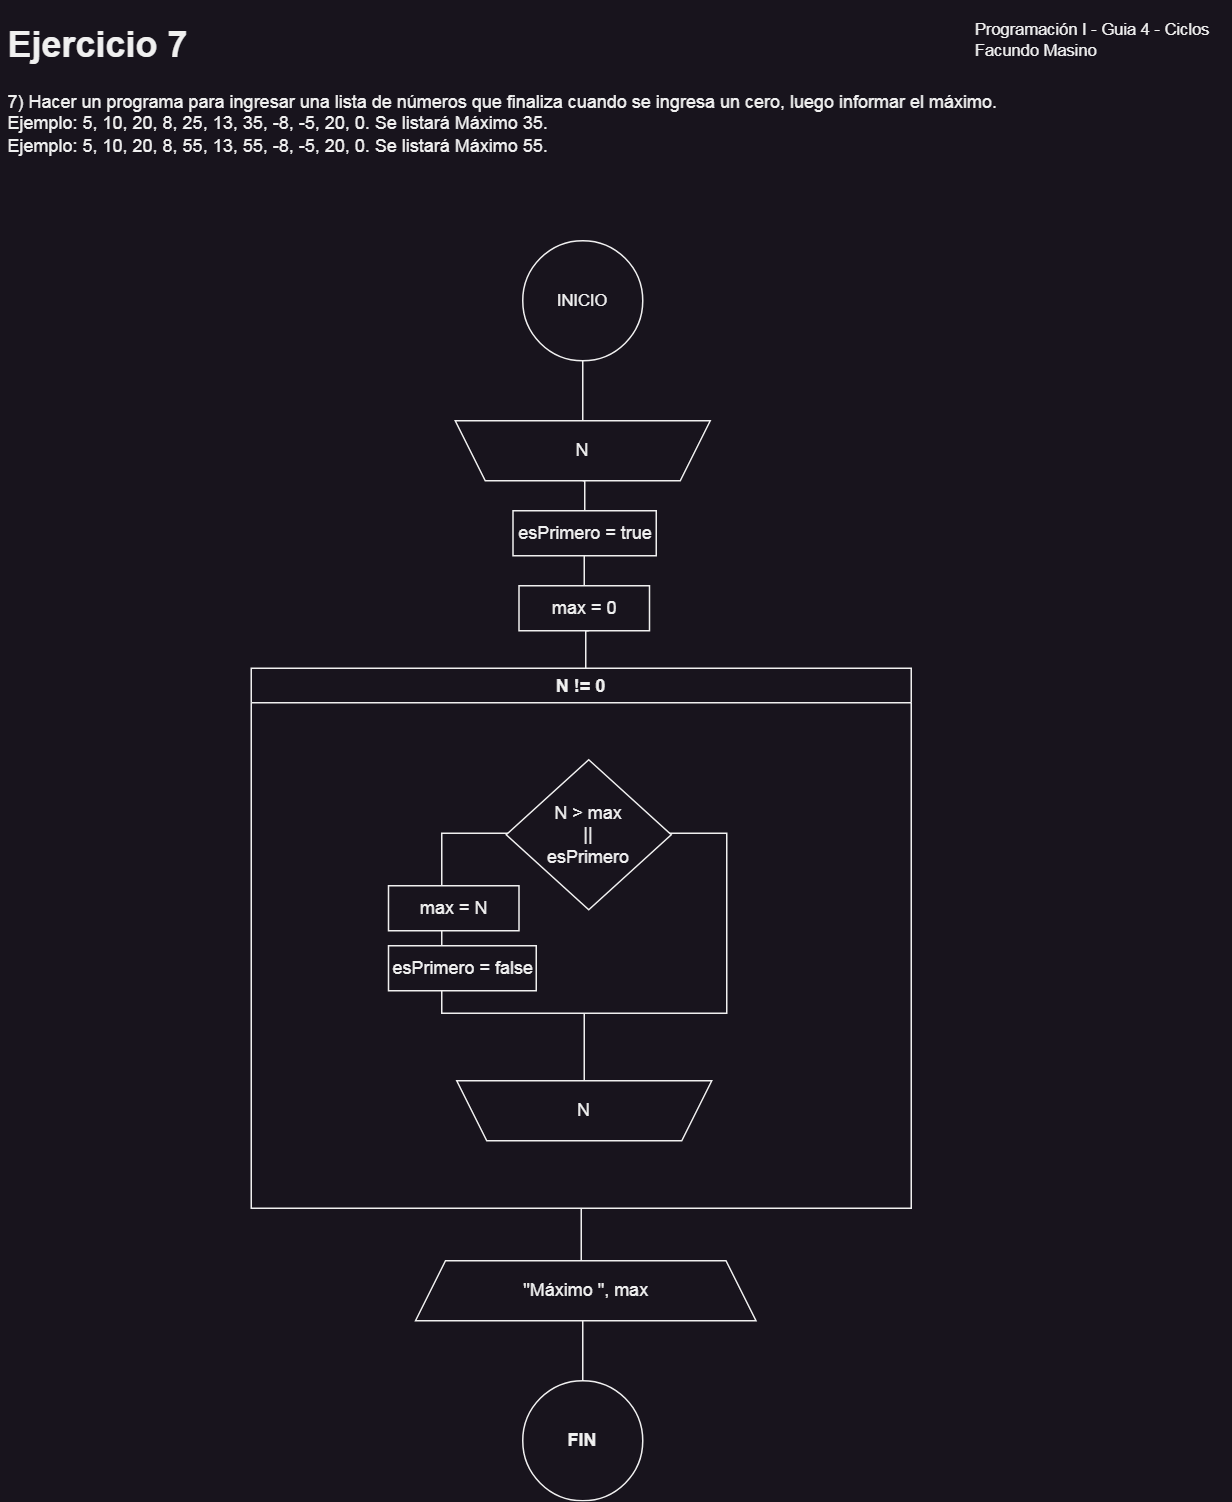

The diagram above was exported from draw.io. Its source (the exported page's mxGraphModel, read from the mxfile embedded in the PNG):
<mxGraphModel dx="954" dy="570" grid="1" gridSize="10" guides="1" tooltips="1" connect="1" arrows="1" fold="1" page="1" pageScale="1" pageWidth="850" pageHeight="1100" math="0" shadow="0">
  <root>
    <mxCell id="rnwqKX7AX4xkAj5FHQGd-0" />
    <mxCell id="rnwqKX7AX4xkAj5FHQGd-1" parent="rnwqKX7AX4xkAj5FHQGd-0" />
    <mxCell id="rnwqKX7AX4xkAj5FHQGd-2" value="N != 0" style="swimlane;whiteSpace=wrap;html=1;swimlaneLine=1;container=0;" parent="rnwqKX7AX4xkAj5FHQGd-1" vertex="1">
      <mxGeometry x="177" y="445" width="440" height="360" as="geometry">
        <mxRectangle x="180" y="190" width="140" height="30" as="alternateBounds" />
      </mxGeometry>
    </mxCell>
    <mxCell id="rnwqKX7AX4xkAj5FHQGd-3" style="edgeStyle=orthogonalEdgeStyle;shape=connector;rounded=0;orthogonalLoop=1;jettySize=auto;html=1;entryX=0.5;entryY=1;entryDx=0;entryDy=0;labelBackgroundColor=default;strokeColor=default;fontFamily=Helvetica;fontSize=11;fontColor=default;endArrow=none;endFill=0;" parent="rnwqKX7AX4xkAj5FHQGd-2" source="rnwqKX7AX4xkAj5FHQGd-4" target="rnwqKX7AX4xkAj5FHQGd-8" edge="1">
      <mxGeometry relative="1" as="geometry" />
    </mxCell>
    <mxCell id="rnwqKX7AX4xkAj5FHQGd-4" value="" style="rounded=0;whiteSpace=wrap;html=1;" parent="rnwqKX7AX4xkAj5FHQGd-2" vertex="1">
      <mxGeometry x="127" y="110" width="190" height="120" as="geometry" />
    </mxCell>
    <mxCell id="rnwqKX7AX4xkAj5FHQGd-5" value="N &amp;gt; max&lt;br&gt;||&lt;br&gt;esPrimero" style="rhombus;whiteSpace=wrap;html=1;" parent="rnwqKX7AX4xkAj5FHQGd-2" vertex="1">
      <mxGeometry x="170" y="61" width="110" height="100" as="geometry" />
    </mxCell>
    <mxCell id="rnwqKX7AX4xkAj5FHQGd-6" value="max = N" style="rounded=0;whiteSpace=wrap;html=1;" parent="rnwqKX7AX4xkAj5FHQGd-2" vertex="1">
      <mxGeometry x="91.5" y="145" width="87" height="30" as="geometry" />
    </mxCell>
    <mxCell id="rnwqKX7AX4xkAj5FHQGd-8" value="N" style="shape=trapezoid;perimeter=trapezoidPerimeter;whiteSpace=wrap;html=1;fixedSize=1;direction=west;" parent="rnwqKX7AX4xkAj5FHQGd-2" vertex="1">
      <mxGeometry x="137" y="275" width="170" height="40" as="geometry" />
    </mxCell>
    <mxCell id="TtfuX4j2Dac6C414-Nk7-6" value="esPrimero = false" style="rounded=0;whiteSpace=wrap;html=1;" parent="rnwqKX7AX4xkAj5FHQGd-2" vertex="1">
      <mxGeometry x="91.5" y="185" width="98.5" height="30" as="geometry" />
    </mxCell>
    <mxCell id="rnwqKX7AX4xkAj5FHQGd-9" value="&lt;h1&gt;Ejercicio 7&amp;nbsp;&lt;/h1&gt;7)&amp;nbsp;Hacer un programa para ingresar una lista de números que finaliza cuando se ingresa un&amp;nbsp;&lt;span style=&quot;background-color: initial;&quot;&gt;cero, luego informar el máximo.&amp;nbsp;&lt;br&gt;&lt;/span&gt;&lt;span style=&quot;background-color: initial;&quot;&gt;Ejemplo: 5, 10, 20, 8, 25, 13, 35, -8, -5, 20, 0. Se listará Máximo 35.&lt;/span&gt;&lt;br&gt;&lt;div&gt;Ejemplo: 5, 10, 20, 8, 55, 13, 55, -8, -5, 20, 0. Se listará Máximo 55.&lt;/div&gt;&lt;div&gt;&lt;br&gt;&lt;/div&gt;&lt;span style=&quot;box-sizing: border-box; color: transparent; position: absolute; cursor: text; transform-origin: left top; top: 0px; height: 0px; font-family: sans-serif; font-size: medium; background-color: rgb(200, 200, 200);&quot; id=&quot;page10R_mcid19&quot; class=&quot;markedContent&quot;&gt;&lt;br style=&quot;box-sizing: border-box;&quot; role=&quot;presentation&quot;&gt;&lt;span style=&quot;box-sizing: border-box; position: absolute; cursor: text; transform-origin: left top; left: 130.493px; top: 677.077px; font-size: 18.4px; transform: scaleX(0.924194) translateY(-1.38px) translateX(-141.196px); padding: 1.38px 616.477px 1.38px 141.196px;&quot; dir=&quot;ltr&quot; role=&quot;presentation&quot;&gt;&lt;br&gt;&lt;/span&gt;&lt;/span&gt;" style="text;html=1;strokeColor=none;fillColor=none;spacing=5;spacingTop=-20;whiteSpace=wrap;overflow=hidden;rounded=0;" parent="rnwqKX7AX4xkAj5FHQGd-1" vertex="1">
      <mxGeometry x="10" y="10" width="820" height="120" as="geometry" />
    </mxCell>
    <mxCell id="rnwqKX7AX4xkAj5FHQGd-10" value="Programación I - Guia 4 - Ciclos&lt;br&gt;&lt;div style=&quot;text-align: left;&quot;&gt;&lt;span style=&quot;background-color: initial;&quot;&gt;Facundo Masino&lt;/span&gt;&lt;/div&gt;" style="text;html=1;strokeColor=none;fillColor=none;align=center;verticalAlign=middle;whiteSpace=wrap;rounded=0;fontSize=11;fontFamily=Helvetica;fontColor=default;" parent="rnwqKX7AX4xkAj5FHQGd-1" vertex="1">
      <mxGeometry x="658" y="11" width="160" height="30" as="geometry" />
    </mxCell>
    <mxCell id="rnwqKX7AX4xkAj5FHQGd-11" value="" style="edgeStyle=orthogonalEdgeStyle;shape=connector;rounded=0;orthogonalLoop=1;jettySize=auto;html=1;labelBackgroundColor=default;strokeColor=default;fontFamily=Helvetica;fontSize=11;fontColor=default;endArrow=none;endFill=0;" parent="rnwqKX7AX4xkAj5FHQGd-1" source="rnwqKX7AX4xkAj5FHQGd-2" target="rnwqKX7AX4xkAj5FHQGd-12" edge="1">
      <mxGeometry relative="1" as="geometry" />
    </mxCell>
    <mxCell id="rnwqKX7AX4xkAj5FHQGd-12" value="FIN" style="ellipse;whiteSpace=wrap;html=1;fontStyle=1;startSize=23;" parent="rnwqKX7AX4xkAj5FHQGd-1" vertex="1">
      <mxGeometry x="358" y="920" width="80" height="80" as="geometry" />
    </mxCell>
    <mxCell id="rnwqKX7AX4xkAj5FHQGd-13" value="INICIO" style="ellipse;whiteSpace=wrap;html=1;aspect=fixed;fontFamily=Helvetica;fontSize=11;fontColor=default;" parent="rnwqKX7AX4xkAj5FHQGd-1" vertex="1">
      <mxGeometry x="358" y="160" width="80" height="80" as="geometry" />
    </mxCell>
    <mxCell id="rnwqKX7AX4xkAj5FHQGd-14" style="edgeStyle=orthogonalEdgeStyle;shape=connector;rounded=0;orthogonalLoop=1;jettySize=auto;html=1;entryX=0.5;entryY=1;entryDx=0;entryDy=0;labelBackgroundColor=default;strokeColor=default;fontFamily=Helvetica;fontSize=11;fontColor=default;endArrow=none;endFill=0;" parent="rnwqKX7AX4xkAj5FHQGd-1" source="rnwqKX7AX4xkAj5FHQGd-15" target="rnwqKX7AX4xkAj5FHQGd-13" edge="1">
      <mxGeometry relative="1" as="geometry" />
    </mxCell>
    <mxCell id="rnwqKX7AX4xkAj5FHQGd-15" value="N" style="shape=trapezoid;perimeter=trapezoidPerimeter;whiteSpace=wrap;html=1;fixedSize=1;direction=west;" parent="rnwqKX7AX4xkAj5FHQGd-1" vertex="1">
      <mxGeometry x="313" y="280" width="170" height="40" as="geometry" />
    </mxCell>
    <mxCell id="rnwqKX7AX4xkAj5FHQGd-16" style="edgeStyle=orthogonalEdgeStyle;rounded=0;orthogonalLoop=1;jettySize=auto;html=1;entryX=0.5;entryY=0;entryDx=0;entryDy=0;endArrow=none;endFill=0;" parent="rnwqKX7AX4xkAj5FHQGd-1" source="rnwqKX7AX4xkAj5FHQGd-17" target="rnwqKX7AX4xkAj5FHQGd-15" edge="1">
      <mxGeometry relative="1" as="geometry" />
    </mxCell>
    <mxCell id="rnwqKX7AX4xkAj5FHQGd-17" value="esPrimero = true" style="rounded=0;whiteSpace=wrap;html=1;" parent="rnwqKX7AX4xkAj5FHQGd-1" vertex="1">
      <mxGeometry x="351.5" y="340" width="95.5" height="30" as="geometry" />
    </mxCell>
    <mxCell id="rnwqKX7AX4xkAj5FHQGd-18" style="edgeStyle=orthogonalEdgeStyle;shape=connector;rounded=0;orthogonalLoop=1;jettySize=auto;html=1;entryX=0.5;entryY=1;entryDx=0;entryDy=0;labelBackgroundColor=default;strokeColor=default;fontFamily=Helvetica;fontSize=11;fontColor=default;endArrow=none;endFill=0;" parent="rnwqKX7AX4xkAj5FHQGd-1" source="rnwqKX7AX4xkAj5FHQGd-20" target="rnwqKX7AX4xkAj5FHQGd-17" edge="1">
      <mxGeometry relative="1" as="geometry" />
    </mxCell>
    <mxCell id="rnwqKX7AX4xkAj5FHQGd-19" style="edgeStyle=orthogonalEdgeStyle;shape=connector;rounded=0;orthogonalLoop=1;jettySize=auto;html=1;entryX=0.5;entryY=0;entryDx=0;entryDy=0;labelBackgroundColor=default;strokeColor=default;fontFamily=Helvetica;fontSize=11;fontColor=default;endArrow=none;endFill=0;" parent="rnwqKX7AX4xkAj5FHQGd-1" edge="1">
      <mxGeometry relative="1" as="geometry">
        <mxPoint x="402" y="420" as="sourcePoint" />
        <mxPoint x="400" y="445" as="targetPoint" />
      </mxGeometry>
    </mxCell>
    <mxCell id="rnwqKX7AX4xkAj5FHQGd-20" value="max = 0" style="rounded=0;whiteSpace=wrap;html=1;" parent="rnwqKX7AX4xkAj5FHQGd-1" vertex="1">
      <mxGeometry x="355.5" y="390" width="87" height="30" as="geometry" />
    </mxCell>
    <mxCell id="rnwqKX7AX4xkAj5FHQGd-21" value="&quot;Máximo &quot;, max" style="shape=trapezoid;perimeter=trapezoidPerimeter;whiteSpace=wrap;html=1;fixedSize=1;direction=east;" parent="rnwqKX7AX4xkAj5FHQGd-1" vertex="1">
      <mxGeometry x="286.5" y="840" width="227" height="40" as="geometry" />
    </mxCell>
  </root>
</mxGraphModel>